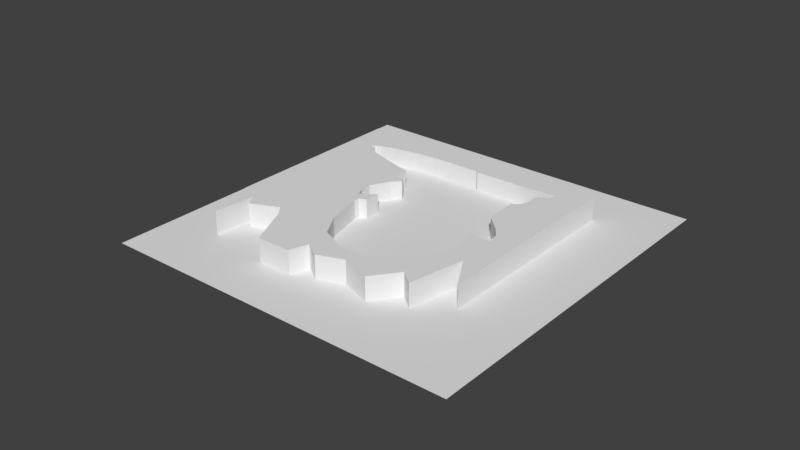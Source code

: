 # Source: dino.blend  (saved by Blender 2.79.0; exported with 4.5.12 LTS)
import bpy
from mathutils import Matrix  # noqa: F401  (used for matrix-valued properties, if any)

bpy.ops.wm.read_factory_settings(use_empty=True)
scene = bpy.context.scene
scene.name = 'Scene'

# ---- collections
col_collection_1 = bpy.data.collections.new('Collection 1'); scene.collection.children.link(col_collection_1)
col_collection_1.hide_render = True
col_collection_1.hide_viewport = True
col_collection_11 = bpy.data.collections.new('Collection 11'); scene.collection.children.link(col_collection_11)

# ---- world
world_world = bpy.data.worlds.new('World'); scene.world = world_world
world_world.color = (0.05088, 0.05088, 0.05088)
world_world.use_sun_shadow = False
world_world.sun_shadow_jitter_overblur = 0.0
world_world.cycles.sampling_method = 'MANUAL'

# ---- meshes
me_cube_000 = bpy.data.meshes.new('Cube.000')
me_cube_000.from_pydata([(-8.655, -8.655, 4.98), (-8.655, -8.655, -6.044), (-8.655, 8.655, -6.044), (-8.655, 8.655, 4.98), (8.655, 8.655, 4.98), (8.655, -8.655, 4.98), (8.655, -8.655, -6.044), (-4.573, 3.581, -5.913), (-4.228, 3.788, -5.913), (-3.606, 3.959, -5.913), (-2.475, 4.177, -5.913), (-1.666, 4.263, -5.913), (-0.8794, 4.292, -5.913), (0.5842, 4.297, -5.913), (0.6758, 4.233, -5.913), (3.247, 4.293, -5.913), (4.423, 4.379, -5.913), (4.463, 4.333, -5.913), (4.251, 4.041, -5.913), (3.895, 3.857, -5.913), (3.884, 3.777, -5.913), (3.878, 3.266, -5.913), (3.769, 2.944, -5.913), (3.597, 2.732, -5.913), (3.436, 2.675, -5.913), (3.527, 1.212, -5.913), (4.246, 0.5176, -5.913), (4.552, 0.08783, -5.913), (4.634, -0.4081, -5.913), (4.271, -0.4577, -5.913), (3.874, -0.3337, -5.913), (3.692, -0.2262, -5.913), (3.948, -1.193, -5.913), (3.94, -1.863, -5.913), (3.824, -2.268, -5.913), (3.502, -2.821, -5.913), (8.655, 8.655, -6.044), (3.163, -3.193, -5.913), (2.576, -3.681, -5.913), (2.345, -3.805, -5.913), (2.081, -4.185, -5.913), (0.7582, -4.243, -5.913), (-0.4402, -3.714, -5.913), (-1.052, -2.681, -5.913), (-1.275, -1.813, -5.913), (-1.473, -1.028, -5.913), (-1.445, -0.7926, -5.913), (-1.14, -0.6836, -5.913), (-1.146, -0.0005598, -5.913), (-1.485, -0.322, -5.913), (-1.755, -0.4425, -5.913), (-1.938, -0.05795, -5.913), (-1.944, 0.4127, -5.913), (-1.519, 1.205, -5.913), (-1.186, 1.561, -5.913), (-1.261, 1.739, -5.913), (-1.559, 1.773, -5.913), (-1.691, 1.928, -5.913), (-1.732, 2.473, -5.913), (-2.581, 2.691, -5.913), (-3.069, 2.829, -5.913), (-4.079, 3.156, -5.913), (-4.263, 3.288, -5.913), (-4.349, 3.495, -5.913), (-1.755, -0.4425, 0.5198), (-1.938, -0.05795, 0.5198), (-1.944, 0.4127, 0.5198), (-0.8794, 4.292, 0.5198), (-1.666, 4.263, 0.5198), (-2.475, 4.177, 0.5198), (-3.606, 3.959, 0.5198), (-4.228, 3.788, 0.5198), (-4.573, 3.581, 0.5198), (-4.349, 3.495, 0.5198), (-4.263, 3.288, 0.5198), (-4.079, 3.156, 0.5198), (-3.069, 2.829, 0.5198), (-2.581, 2.691, 0.5198), (-1.732, 2.473, 0.5198), (-1.691, 1.928, 0.5198), (-1.559, 1.773, 0.5198), (-1.261, 1.739, 0.5198), (-1.186, 1.561, 0.5198), (-1.519, 1.205, 0.5198), (-1.485, -0.322, 0.5198), (-1.146, -0.0005598, 0.5198), (-1.14, -0.6836, 0.5198), (-1.445, -0.7926, 0.5198), (-1.473, -1.028, 0.5198), (-1.275, -1.813, 0.5198), (-1.052, -2.681, 0.5198), (-0.4402, -3.714, 0.5198), (0.7582, -4.243, 0.5198), (2.081, -4.185, 0.5198), (2.345, -3.805, 0.5198), (2.576, -3.681, 0.5198), (3.163, -3.193, 0.5198), (3.502, -2.821, 0.5198), (3.824, -2.268, 0.5198), (3.94, -1.863, 0.5198), (3.948, -1.193, 0.5198), (3.692, -0.2262, 0.5198), (3.874, -0.3337, 0.5198), (4.271, -0.4577, 0.5198), (4.634, -0.4081, 0.5198), (4.552, 0.08783, 0.5198), (4.246, 0.5176, 0.5198), (3.527, 1.212, 0.5198), (3.436, 2.675, 0.5198), (3.597, 2.732, 0.5198), (3.769, 2.944, 0.5198), (3.878, 3.266, 0.5198), (3.884, 3.777, 0.5198), (3.895, 3.857, 0.5198), (4.251, 4.041, 0.5198), (4.463, 4.333, 0.5198), (4.423, 4.379, 0.5198), (3.247, 4.293, 0.5198), (0.6758, 4.233, 0.5198), (0.5842, 4.297, 0.5198), (3.692, -0.2262, -5.913), (3.692, -0.2262, -5.913), (3.692, -0.2262, 0.5198), (3.692, -0.2262, -5.913)], [], [(0, 3, 2, 1), (3, 0, 5, 4), (5, 0, 1, 6), (2, 36, 6, 35, 34, 33, 32, 31, 30, 29, 28, 27, 26, 25, 24, 23, 22, 21, 20, 19, 18, 17, 16, 15, 14, 13, 12, 11, 10, 9, 8, 7), (1, 2, 7, 63, 62, 61, 60, 59, 58, 57, 56, 55, 54, 53, 52, 51, 50, 49, 48, 47, 46, 45, 44, 43, 42, 41, 40, 39, 38, 37, 35, 6), (3, 4, 36, 2), (4, 5, 6, 36), (51, 65, 64, 50), (52, 66, 65, 51), (67, 119, 118, 117, 116, 115, 114, 113, 112, 111, 110, 109, 108, 107, 106, 105, 104, 103, 102, 101, 100, 99, 98, 97, 96, 95, 94, 93, 92, 91, 90, 89, 88, 87, 86, 85, 84, 64, 65, 66, 83, 82, 81, 80, 79, 78, 77, 76, 75, 74, 73, 72, 71, 70, 69, 68), (50, 64, 84, 49), (53, 83, 66, 52), (12, 67, 68, 11), (13, 119, 67, 12), (14, 118, 119, 13), (15, 117, 118, 14), (16, 116, 117, 15), (17, 115, 116, 16), (18, 114, 115, 17), (19, 113, 114, 18), (20, 112, 113, 19), (21, 111, 112, 20), (22, 110, 111, 21), (23, 109, 110, 22), (24, 108, 109, 23), (25, 107, 108, 24), (26, 106, 107, 25), (27, 105, 106, 26), (28, 104, 105, 27), (29, 103, 104, 28), (30, 102, 103, 29), (31, 101, 102, 30), (32, 100, 101, 31), (33, 99, 100, 32), (34, 98, 99, 33), (35, 97, 98, 34), (37, 96, 97, 35), (38, 95, 96, 37), (39, 94, 95, 38), (40, 93, 94, 39), (41, 92, 93, 40), (42, 91, 92, 41), (43, 90, 91, 42), (44, 89, 90, 43), (45, 88, 89, 44), (46, 87, 88, 45), (47, 86, 87, 46), (48, 85, 86, 47), (49, 84, 85, 48), (54, 82, 83, 53), (55, 81, 82, 54), (56, 80, 81, 55), (57, 79, 80, 56), (58, 78, 79, 57), (59, 77, 78, 58), (60, 76, 77, 59), (61, 75, 76, 60), (62, 74, 75, 61), (63, 73, 74, 62), (7, 72, 73, 63), (8, 71, 72, 7), (9, 70, 71, 8), (10, 69, 70, 9), (11, 68, 69, 10), (120, 121, 122), (121, 123, 101, 122)])
me_cube_000.use_remesh_preserve_volume = False
me_cube_000.use_remesh_preserve_attributes = False
me_cube_000.use_mirror_vertex_groups = False
me_cube_000.update()
me_cube_001 = bpy.data.meshes.new('Cube.001')
me_cube_001.from_pydata([(-8.692, -8.692, -5.63), (-8.692, -8.692, 5.63), (-8.692, 8.692, -5.63), (-8.692, 8.692, 5.63), (8.692, -8.692, -5.63), (8.692, -8.692, 5.63), (8.692, 8.692, -5.63), (8.692, 8.692, 5.63)], [], [(0, 1, 3, 2), (2, 3, 7, 6), (6, 7, 5, 4), (4, 5, 1, 0), (2, 6, 4, 0), (7, 3, 1, 5)])
me_cube_001.use_remesh_preserve_volume = False
me_cube_001.use_remesh_preserve_attributes = False
me_cube_001.use_mirror_vertex_groups = False
me_cube_001.update()
me_cube_005 = bpy.data.meshes.new('Cube.005')
me_cube_005.from_pydata([(-4.573, 3.581, 0.7486), (-4.228, 3.788, 0.7486), (-3.606, 3.959, 0.7486), (-2.475, 4.177, 0.7486), (-1.666, 4.263, 0.7486), (-0.8794, 4.292, 0.7486), (0.5842, 4.297, 0.7486), (0.6758, 4.233, 0.7486), (3.247, 4.293, 0.7486), (4.423, 4.379, 0.7486), (4.463, 4.333, 0.7486), (4.251, 4.041, 0.7486), (3.895, 3.857, 0.7486), (3.884, 3.777, 0.7486), (3.878, 3.266, 0.7486), (3.769, 2.944, 0.7486), (3.597, 2.732, 0.7486), (3.436, 2.675, 0.7486), (3.527, 1.212, 0.7486), (4.246, 0.5176, 0.7486), (4.552, 0.08783, 0.7486), (4.634, -0.4081, 0.7486), (4.271, -0.4577, 0.7486), (3.874, -0.3337, 0.7486), (3.692, -0.2262, 0.7486), (3.948, -1.193, 0.7486), (3.94, -1.863, 0.7486), (3.824, -2.268, 0.7486), (3.502, -2.821, 0.7486), (3.163, -3.193, 0.7486), (2.576, -3.681, 0.7486), (2.345, -3.805, 0.7486), (2.081, -4.185, 0.7486), (0.7582, -4.243, 0.7486), (-0.4402, -3.714, 0.7486), (-1.052, -2.681, 0.7486), (-1.275, -1.813, 0.7486), (-1.473, -1.028, 0.7486), (-1.445, -0.7926, 0.7486), (-1.14, -0.6836, 0.7486), (-1.146, -0.0005598, 0.7486), (-1.485, -0.322, 0.7486), (-1.755, -0.4425, 0.7486), (-1.938, -0.05795, 0.7486), (-1.944, 0.4127, 0.7486), (-1.519, 1.205, 0.7486), (-1.186, 1.561, 0.7486), (-1.261, 1.739, 0.7486), (-1.559, 1.773, 0.7486), (-1.691, 1.928, 0.7486), (-1.732, 2.473, 0.7486), (-2.581, 2.691, 0.7486), (-3.069, 2.829, 0.7486), (-4.079, 3.156, 0.7486), (-4.263, 3.288, 0.7486), (-4.349, 3.495, 0.7486), (-1.755, -0.4425, -0.06579), (-1.938, -0.05795, -0.06579), (-1.944, 0.4127, -0.06579), (-0.8794, 4.292, -0.06579), (-1.666, 4.263, -0.06579), (-2.475, 4.177, -0.06579), (-3.606, 3.959, -0.06579), (-4.228, 3.788, -0.06579), (-4.573, 3.581, -0.06579), (-4.349, 3.495, -0.06579), (-4.263, 3.288, -0.06579), (-4.079, 3.156, -0.06579), (-3.069, 2.829, -0.06579), (-2.581, 2.691, -0.06579), (-1.732, 2.473, -0.06579), (-1.691, 1.928, -0.06579), (-1.559, 1.773, -0.06579), (-1.261, 1.739, -0.06579), (-1.186, 1.561, -0.06579), (-1.519, 1.205, -0.06579), (-1.485, -0.322, -0.06579), (-1.146, -0.0005598, -0.06579), (-1.14, -0.6836, -0.06579), (-1.445, -0.7926, -0.06579), (-1.473, -1.028, -0.06579), (-1.275, -1.813, -0.06579), (-1.052, -2.681, -0.06579), (-0.4402, -3.714, -0.06579), (0.7582, -4.243, -0.06579), (2.081, -4.185, -0.06579), (2.345, -3.805, -0.06579), (2.576, -3.681, -0.06579), (3.163, -3.193, -0.06579), (3.502, -2.821, -0.06579), (3.824, -2.268, -0.06579), (3.94, -1.863, -0.06579), (3.948, -1.193, -0.06579), (3.692, -0.2262, -0.06579), (3.874, -0.3337, -0.06579), (4.271, -0.4577, -0.06579), (4.634, -0.4081, -0.06579), (4.552, 0.08783, -0.06579), (4.246, 0.5176, -0.06579), (3.527, 1.212, -0.06579), (3.436, 2.675, -0.06579), (3.597, 2.732, -0.06579), (3.769, 2.944, -0.06579), (3.878, 3.266, -0.06579), (3.884, 3.777, -0.06579), (3.895, 3.857, -0.06579), (4.251, 4.041, -0.06579), (4.463, 4.333, -0.06579), (4.423, 4.379, -0.06579), (3.247, 4.293, -0.06579), (0.6758, 4.233, -0.06579), (0.5842, 4.297, -0.06579), (3.692, -0.2262, 0.7486), (3.692, -0.2262, 0.7486), (3.692, -0.2262, -0.06579), (3.692, -0.2262, 0.7486), (-4.488, -3.884, 0.7486), (-4.488, -3.884, -0.7486), (-2.067, -5.645, -0.7486), (-2.067, -5.645, 0.7486), (-2.218, -5.34, 0.7486), (-2.218, -5.34, -0.7486), (4.42, -4.03, 0.7486), (4.297, -4.674, 0.7486), (4.297, -4.674, -0.7486), (4.766, -2.206, 0.7486), (4.766, -2.206, -0.7486), (-4.809, -3.316, 0.7486), (-4.809, -3.316, -0.7486), (-2.909, -3.835, 0.7486), (-2.909, -3.835, -0.7486), (-3.279, -3.341, 0.7486), (-3.279, -3.341, -0.7486), (-4.957, -5.192, 0.7486), (-4.957, -5.192, -0.7486), (-5.645, -3.019, -0.7486), (3.68, -4.18, 0.7486), (3.68, -4.18, -0.7486), (2.841, -5.291, 0.7486), (2.841, -5.291, -0.7486), (1.533, -4.847, 0.7486), (1.533, -4.847, -0.7486), (-0.5596, -5.645, -0.7486), (-0.5596, -5.645, 0.7486), (-0.2929, -4.822, 0.7486), (-0.2929, -4.822, -0.7486), (5.645, -3.649, 0.7486), (5.645, -3.649, -0.7486), (0.3981, -5.266, 0.7486), (0.3981, -5.266, -0.7486), (-5.303, -3.489, 0.7486), (-5.645, -3.019, 0.7486), (-5.303, -3.489, -0.7486), (4.322, 5.074, 0.7486), (4.322, 5.074, -0.7486), (-0.6137, 5.198, 0.7486), (-0.6137, 5.198, -0.7486), (-2.267, 5.198, 0.7486), (-2.267, 5.198, -0.7486), (-4.735, 5.296, 0.7486), (-4.735, 5.296, -0.7486), (3.705, 5.321, 0.7486), (3.705, 5.321, -0.7486), (0.5462, 5.099, 0.7486), (0.5462, 5.099, -0.7486), (-3.131, 5.148, 0.7486), (-3.131, 5.148, -0.7486), (5.645, 5.298, -0.7486), (5.645, 5.298, 0.7486), (-5.645, 5.267, -0.7486), (-5.645, 5.267, 0.7486), (-5.452, 5.273, 0.7486)], [], [(43, 42, 56, 57), (44, 43, 57, 58), (59, 60, 61, 62, 63, 64, 65, 66, 67, 68, 69, 70, 71, 72, 73, 74, 75, 58, 57, 56, 76, 77, 78, 79, 80, 81, 82, 83, 84, 85, 86, 87, 88, 89, 90, 91, 92, 93, 94, 95, 96, 97, 98, 99, 100, 101, 102, 103, 104, 105, 106, 107, 108, 109, 110, 111), (42, 41, 76, 56), (45, 44, 58, 75), (5, 4, 60, 59), (6, 5, 59, 111), (7, 6, 111, 110), (8, 7, 110, 109), (9, 8, 109, 108), (10, 9, 108, 107), (11, 10, 107, 106), (12, 11, 106, 105), (13, 12, 105, 104), (14, 13, 104, 103), (15, 14, 103, 102), (16, 15, 102, 101), (17, 16, 101, 100), (18, 17, 100, 99), (19, 18, 99, 98), (20, 19, 98, 97), (21, 20, 97, 96), (22, 21, 96, 95), (23, 22, 95, 94), (24, 23, 94, 93), (25, 24, 93, 92), (26, 25, 92, 91), (27, 26, 91, 90), (28, 27, 90, 89), (29, 28, 89, 88), (30, 29, 88, 87), (31, 30, 87, 86), (32, 31, 86, 85), (33, 32, 85, 84), (34, 33, 84, 83), (35, 34, 83, 82), (36, 35, 82, 81), (37, 36, 81, 80), (38, 37, 80, 79), (39, 38, 79, 78), (40, 39, 78, 77), (41, 40, 77, 76), (46, 45, 75, 74), (47, 46, 74, 73), (48, 47, 73, 72), (49, 48, 72, 71), (50, 49, 71, 70), (51, 50, 70, 69), (52, 51, 69, 68), (53, 52, 68, 67), (54, 53, 67, 66), (55, 54, 66, 65), (0, 55, 65, 64), (1, 0, 64, 63), (2, 1, 63, 62), (3, 2, 62, 61), (4, 3, 61, 60), (112, 113, 114), (113, 115, 93, 114), (138, 139, 137, 136), (131, 132, 130, 129), (148, 149, 141, 140), (116, 117, 132, 131), (152, 150, 151, 135), (142, 143, 119, 118), (136, 137, 124, 123), (144, 145, 149, 148), (123, 124, 126, 125, 122), (129, 130, 121, 120), (133, 134, 128, 127), (145, 144, 143, 142), (151, 150, 133, 127, 116, 131, 129, 120, 119, 143, 144, 148, 140, 138, 136, 123, 122, 28, 29, 30, 31, 32, 33, 34, 35, 36, 37, 38, 39, 40, 41, 42, 43, 44, 45, 46, 47, 48, 49, 50, 51, 52, 53, 54, 55, 0, 171, 170), (120, 121, 118, 119), (150, 152, 134, 133), (135, 151, 170, 169), (125, 126, 147, 146), (127, 128, 117, 116), (140, 141, 139, 138), (165, 157, 158, 166), (159, 165, 166, 160), (161, 153, 154, 162), (160, 169, 170, 171, 159), (157, 155, 156, 158), (167, 168, 146, 147), (169, 160, 166, 158, 156, 164, 162, 154, 167, 147, 126, 124, 137, 139, 141, 149, 145, 142, 118, 121, 130, 132, 117, 128, 134, 152, 135), (153, 168, 167, 154), (155, 163, 164, 156), (168, 153, 161, 163, 155, 157, 165, 159, 171, 0, 1, 2, 3, 4, 5, 6, 7, 8, 9, 10, 11, 12, 13, 14, 15, 16, 17, 18, 19, 20, 21, 22, 23, 24, 25, 26, 27, 28, 122, 125, 146), (163, 161, 162, 164)])
_uv = me_cube_005.uv_layers.new(name='UVMap')
_uv.uv.foreach_set('vector', [0.003628, 0.06645, 0.05706, 0.06645, 0.05706, 0.1199, 0.003628, 0.1199, 0.003628, 0.06645, 0.05706, 0.06645, 0.05706, 0.1199, 0.003628, 0.1199, 0.8451, 0.1216, 0.8481, 0.1214, 0.8511, 0.1209, 0.854, 0.1201, 0.8567, 0.119, 0.8594, 0.1175, 0.8618, 0.1158, 0.864, 0.1138, 0.866, 0.1116, 0.8678, 0.1091, 0.8692, 0.1065, 0.8704, 0.1037, 0.8712, 0.1008, 0.8717, 0.09789, 0.8719, 0.0949, 0.8717, 0.09191, 0.8712, 0.08895, 0.8704, 0.08607, 0.8692, 0.08331, 0.8678, 0.08068, 0.866, 0.07824, 0.864, 0.07601, 0.8618, 0.07401, 0.8594, 0.07228, 0.8567, 0.07083, 0.854, 0.06968, 0.8511, 0.06885, 0.8481, 0.06835, 0.8451, 0.06818, 0.8422, 0.06835, 0.8392, 0.06885, 0.8363, 0.06968, 0.8336, 0.07083, 0.8309, 0.07228, 0.8285, 0.07401, 0.8263, 0.07601, 0.8243, 0.07824, 0.8225, 0.08068, 0.8211, 0.08331, 0.8199, 0.08607, 0.8191, 0.08895, 0.8186, 0.09191, 0.8184, 0.0949, 0.8186, 0.09789, 0.8191, 0.1008, 0.8199, 0.1037, 0.8211, 0.1065, 0.8225, 0.1091, 0.8243, 0.1116, 0.8263, 0.1138, 0.8285, 0.1158, 0.8309, 0.1175, 0.8336, 0.119, 0.8363, 0.1201, 0.8392, 0.1209, 0.8422, 0.1214, 0.003628, 0.06645, 0.05706, 0.06645, 0.05706, 0.1199, 0.003628, 0.1199, 0.003628, 0.06645, 0.05706, 0.06645, 0.05706, 0.1199, 0.003628, 0.1199, 0.003628, 0.06645, 0.05706, 0.06645, 0.05706, 0.1199, 0.003628, 0.1199, 0.003628, 0.06645, 0.05706, 0.06645, 0.05706, 0.1199, 0.003628, 0.1199, 0.003628, 0.06645, 0.05706, 0.06645, 0.05706, 0.1199, 0.003628, 0.1199, 0.003628, 0.06645, 0.05706, 0.06645, 0.05706, 0.1199, 0.003628, 0.1199, 0.003628, 0.06645, 0.05706, 0.06645, 0.05706, 0.1199, 0.003628, 0.1199, 0.003628, 0.06645, 0.05706, 0.06645, 0.05706, 0.1199, 0.003628, 0.1199, 0.003628, 0.06645, 0.05706, 0.06645, 0.05706, 0.1199, 0.003628, 0.1199, 0.003628, 0.06645, 0.05706, 0.06645, 0.05706, 0.1199, 0.003628, 0.1199, 0.003628, 0.06645, 0.05706, 0.06645, 0.05706, 0.1199, 0.003628, 0.1199, 0.003628, 0.06645, 0.05706, 0.06645, 0.05706, 0.1199, 0.003628, 0.1199, 0.003628, 0.06645, 0.05706, 0.06645, 0.05706, 0.1199, 0.003628, 0.1199, 0.003628, 0.06645, 0.05706, 0.06645, 0.05706, 0.1199, 0.003628, 0.1199, 0.003628, 0.06645, 0.05706, 0.06645, 0.05706, 0.1199, 0.003628, 0.1199, 0.003628, 0.06645, 0.05706, 0.06645, 0.05706, 0.1199, 0.003628, 0.1199, 0.003628, 0.06645, 0.05706, 0.06645, 0.05706, 0.1199, 0.003628, 0.1199, 0.003628, 0.06645, 0.05706, 0.06645, 0.05706, 0.1199, 0.003628, 0.1199, 0.003628, 0.06645, 0.05706, 0.06645, 0.05706, 0.1199, 0.003628, 0.1199, 0.003628, 0.06645, 0.05706, 0.06645, 0.05706, 0.1199, 0.003628, 0.1199, 0.003628, 0.06645, 0.05706, 0.06645, 0.05706, 0.1199, 0.003628, 0.1199, 0.003628, 0.06645, 0.05706, 0.06645, 0.05706, 0.1199, 0.003628, 0.1199, 0.003628, 0.06645, 0.05706, 0.06645, 0.05706, 0.1199, 0.003628, 0.1199, 0.003628, 0.06645, 0.05706, 0.06645, 0.05706, 0.1199, 0.003628, 0.1199, 0.003628, 0.06645, 0.05706, 0.06645, 0.05706, 0.1199, 0.003628, 0.1199, 0.003628, 0.06645, 0.05706, 0.06645, 0.05706, 0.1199, 0.003628, 0.1199, 0.003628, 0.06645, 0.05706, 0.06645, 0.05706, 0.1199, 0.003628, 0.1199, 0.003628, 0.06645, 0.05706, 0.06645, 0.05706, 0.1199, 0.003628, 0.1199, 0.003628, 0.06645, 0.05706, 0.06645, 0.05706, 0.1199, 0.003628, 0.1199, 0.003628, 0.06645, 0.05706, 0.06645, 0.05706, 0.1199, 0.003628, 0.1199, 0.003628, 0.06645, 0.05706, 0.06645, 0.05706, 0.1199, 0.003628, 0.1199, 0.003628, 0.06645, 0.05706, 0.06645, 0.05706, 0.1199, 0.003628, 0.1199, 0.003628, 0.06645, 0.05706, 0.06645, 0.05706, 0.1199, 0.003628, 0.1199, 0.003628, 0.06645, 0.05706, 0.06645, 0.05706, 0.1199, 0.003628, 0.1199, 0.003628, 0.06645, 0.05706, 0.06645, 0.05706, 0.1199, 0.003628, 0.1199, 0.003628, 0.06645, 0.05706, 0.06645, 0.05706, 0.1199, 0.003628, 0.1199, 0.003628, 0.06645, 0.05706, 0.06645, 0.05706, 0.1199, 0.003628, 0.1199, 0.003628, 0.06645, 0.05706, 0.06645, 0.05706, 0.1199, 0.003628, 0.1199, 0.003628, 0.06645, 0.05706, 0.06645, 0.05706, 0.1199, 0.003628, 0.1199, 0.003628, 0.06645, 0.05706, 0.06645, 0.05706, 0.1199, 0.003628, 0.1199, 0.003628, 0.06645, 0.05706, 0.06645, 0.05706, 0.1199, 0.003628, 0.1199, 0.003628, 0.06645, 0.05706, 0.06645, 0.05706, 0.1199, 0.003628, 0.1199, 0.003628, 0.06645, 0.05706, 0.06645, 0.05706, 0.1199, 0.003628, 0.1199, 0.003628, 0.06645, 0.05706, 0.06645, 0.05706, 0.1199, 0.003628, 0.1199, 0.003628, 0.06645, 0.05706, 0.06645, 0.05706, 0.1199, 0.003628, 0.1199, 0.003628, 0.06645, 0.05706, 0.06645, 0.05706, 0.1199, 0.003628, 0.1199, 0.003628, 0.06645, 0.05706, 0.06645, 0.05706, 0.1199, 0.003628, 0.1199, 0.003628, 0.06645, 0.05706, 0.06645, 0.05706, 0.1199, 0.003628, 0.1199, 0.003628, 0.06645, 0.05706, 0.06645, 0.05706, 0.1199, 0.003628, 0.1199, 0.003628, 0.06645, 0.05706, 0.06645, 0.05706, 0.1199, 0.003628, 0.1199, 0.003628, 0.06645, 0.05706, 0.06645, 0.05706, 0.1199, 0.003628, 0.1199, 0.003628, 0.06645, 0.05706, 0.06645, 0.05706, 0.1199, 0.003628, 0.1199, 0.003628, 0.06645, 0.05706, 0.06645, 0.05706, 0.1199, 0.003628, 0.1199, 0.003628, 0.06645, 0.05706, 0.06645, 0.05706, 0.1199, 0.003628, 0.1199, 0.006427, 0.1199, 0.005494, 0.1199, 0.004562, 0.06645, 0.005494, 0.1199, 0.004562, 0.1199, 0.00363, 0.06646, 0.004562, 0.06645, 0.003628, 0.06645, 0.05706, 0.06645, 0.05706, 0.1199, 0.003628, 0.1199, 0.003628, 0.06645, 0.05706, 0.06645, 0.05706, 0.1199, 0.003628, 0.1199, 0.003628, 0.06645, 0.05706, 0.06645, 0.05706, 0.1199, 0.003628, 0.1199, 0.003628, 0.06645, 0.05706, 0.06645, 0.05706, 0.1199, 0.003628, 0.1199, 0.003628, 0.06645, 0.05706, 0.06645, 0.05706, 0.1199, 0.003628, 0.1199, 0.003628, 0.06645, 0.05706, 0.06645, 0.05706, 0.1199, 0.003628, 0.1199, 0.003628, 0.06645, 0.05706, 0.06645, 0.05706, 0.1199, 0.003628, 0.1199, 0.003628, 0.06645, 0.05706, 0.06645, 0.05706, 0.1199, 0.003628, 0.1199, 0.03034, 0.1199, 0.05575, 0.1014, 0.04604, 0.07155, 0.01464, 0.07155, 0.004936, 0.1014, 0.003628, 0.06645, 0.05706, 0.06645, 0.05706, 0.1199, 0.003628, 0.1199, 0.003628, 0.06645, 0.05706, 0.06645, 0.05706, 0.1199, 0.003628, 0.1199, 0.003628, 0.06645, 0.05706, 0.06645, 0.05706, 0.1199, 0.003628, 0.1199, 0.03034, 0.1199, 0.03383, 0.1197, 0.03726, 0.119, 0.04056, 0.1178, 0.0437, 0.1163, 0.0466, 0.1144, 0.04923, 0.1121, 0.05154, 0.1094, 0.05348, 0.1065, 0.05502, 0.1034, 0.05615, 0.1001, 0.05683, 0.09665, 0.05706, 0.09317, 0.05683, 0.08968, 0.05615, 0.08625, 0.05502, 0.08294, 0.05348, 0.07981, 0.05154, 0.0769, 0.04923, 0.07428, 0.0466, 0.07197, 0.0437, 0.07003, 0.04056, 0.06849, 0.03726, 0.06736, 0.03383, 0.06668, 0.03034, 0.06645, 0.02686, 0.06668, 0.02343, 0.06736, 0.02012, 0.06849, 0.01699, 0.07003, 0.01408, 0.07197, 0.01145, 0.07428, 0.009149, 0.0769, 0.007207, 0.07981, 0.005662, 0.08294, 0.004539, 0.08625, 0.003857, 0.08968, 0.003628, 0.09317, 0.003857, 0.09665, 0.004539, 0.1001, 0.005662, 0.1034, 0.007207, 0.1065, 0.009149, 0.1094, 0.01145, 0.1121, 0.01408, 0.1144, 0.01699, 0.1163, 0.02012, 0.1178, 0.02343, 0.119, 0.02686, 0.1197, 0.003628, 0.06645, 0.05706, 0.06645, 0.05706, 0.1199, 0.003628, 0.1199, 0.003628, 0.06645, 0.05706, 0.06645, 0.05706, 0.1199, 0.003628, 0.1199, 0.003628, 0.06645, 0.05706, 0.06645, 0.05706, 0.1199, 0.003628, 0.1199, 0.003628, 0.06645, 0.05706, 0.06645, 0.05706, 0.1199, 0.003628, 0.1199, 0.003628, 0.06645, 0.05706, 0.06645, 0.05706, 0.1199, 0.003628, 0.1199, 0.003628, 0.06645, 0.05706, 0.06645, 0.05706, 0.1199, 0.003628, 0.1199, 0.003628, 0.06645, 0.05706, 0.06645, 0.05706, 0.1199, 0.003628, 0.1199, 0.003628, 0.06645, 0.05706, 0.06645, 0.05706, 0.1199, 0.003628, 0.1199, 0.003628, 0.06645, 0.05706, 0.06645, 0.05706, 0.1199, 0.003628, 0.1199, 0.03034, 0.1199, 0.05575, 0.1014, 0.04604, 0.07155, 0.01464, 0.07155, 0.004936, 0.1014, 0.003628, 0.06645, 0.05706, 0.06645, 0.05706, 0.1199, 0.003628, 0.1199, 0.003628, 0.06645, 0.05706, 0.06645, 0.05706, 0.1199, 0.003628, 0.1199, 0.03034, 0.1199, 0.0365, 0.1192, 0.04233, 0.117, 0.04751, 0.1136, 0.05177, 0.1091, 0.05487, 0.1037, 0.05665, 0.0978, 0.05701, 0.09161, 0.05593, 0.0855, 0.05348, 0.07981, 0.04977, 0.07483, 0.04502, 0.07085, 0.03948, 0.06806, 0.03344, 0.06663, 0.02724, 0.06663, 0.02121, 0.06806, 0.01566, 0.07085, 0.01091, 0.07483, 0.007207, 0.07981, 0.004751, 0.0855, 0.003674, 0.09161, 0.004034, 0.0978, 0.005813, 0.1037, 0.008914, 0.1091, 0.01317, 0.1136, 0.01835, 0.117, 0.02418, 0.1192, 0.003628, 0.06645, 0.05706, 0.06645, 0.05706, 0.1199, 0.003628, 0.1199, 0.003628, 0.06645, 0.05706, 0.06645, 0.05706, 0.1199, 0.003628, 0.1199, 0.03034, 0.1199, 0.03442, 0.1196, 0.0384, 0.1186, 0.0422, 0.1171, 0.04571, 0.115, 0.04887, 0.1124, 0.05159, 0.1094, 0.05381, 0.1059, 0.05548, 0.1022, 0.05657, 0.09825, 0.05704, 0.09419, 0.05688, 0.0901, 0.0561, 0.08609, 0.05472, 0.08224, 0.05276, 0.07864, 0.05029, 0.07539, 0.04734, 0.07256, 0.04399, 0.0702, 0.04033, 0.06839, 0.03643, 0.06715, 0.03239, 0.06653, 0.0283, 0.06653, 0.02426, 0.06715, 0.02036, 0.06839, 0.01669, 0.0702, 0.01335, 0.07256, 0.0104, 0.07539, 0.00792, 0.07864, 0.005966, 0.08224, 0.004583, 0.08609, 0.003805, 0.0901, 0.003648, 0.09419, 0.004117, 0.09825, 0.005201, 0.1022, 0.006874, 0.1059, 0.009097, 0.1094, 0.01182, 0.1124, 0.01497, 0.115, 0.01849, 0.1171, 0.02228, 0.1186, 0.02626, 0.1196, 0.003628, 0.06645, 0.05706, 0.06645, 0.05706, 0.1199, 0.003628, 0.1199])
me_cube_005.use_remesh_preserve_volume = False
me_cube_005.use_remesh_preserve_attributes = False
me_cube_005.use_mirror_vertex_groups = False
me_cube_005.update()
me_plane = bpy.data.meshes.new('Plane')
me_plane.from_pydata([(-1.0, -1.0, 0.0), (1.0, -1.0, 0.0), (-1.0, 1.0, 0.0), (1.0, 1.0, 0.0), (-0.4771, 0.6689, -3.725e-09), (-0.6802, 0.6876, 0.0), (-0.7953, 0.6839, 0.0), (-0.7953, -0.365, 0.0), (-0.3678, 0.6751, -3.725e-09), (-0.6489, -0.4745, -7.451e-09), (-0.6895, -0.4027, -3.725e-09), (-0.7083, -0.6401, -1.118e-08), (-0.752, -0.4246, -3.725e-09), (-0.4958, -0.4058, -3.725e-09), (-0.449, -0.4683, -1.118e-08), (-0.3615, -0.6589, -1.118e-08), (-0.3424, -0.6974, 0.0), (-0.1584, 0.6751, -3.725e-09), (-0.01161, 0.6626, -3.725e-09), (-0.1178, -0.5933, -1.118e-08), (-0.03035, -0.6495, -1.118e-08), (0.2789, -0.6526, -1.118e-08), (0.1134, -0.5964, -1.118e-08), (-0.1516, -0.6974, 0.0), (0.3883, 0.6907, -3.725e-09), (0.3852, -0.512, -1.118e-08), (0.4664, 0.6595, -1.118e-08), (0.4633, -0.5745, -1.118e-08), (0.6338, 0.6878, 0.0), (0.5226, -0.2621, -3.725e-09), (0.6338, -0.4448, -1.49e-08)], [], [(0, 1, 3, 28, 30, 29, 27, 25, 21, 22, 20, 19, 23, 16, 15, 14, 13, 9, 10, 11, 12, 7, 6, 2), (2, 6, 5, 4, 8, 17, 18, 24, 26, 28, 3)])
_uv = me_plane.uv_layers.new(name='UVMap')
_uv.uv.foreach_set('vector', [0.0, 0.0, 0.0, 0.0, 0.0, 0.0, 0.0, 0.0, 0.0, 0.0, 0.0, 0.0, 0.0, 0.0, 0.0, 0.0, 0.0, 0.0, 0.0, 0.0, 0.0, 0.0, 0.0, 0.0, 0.0, 0.0, 0.0, 0.0, 0.0, 0.0, 0.0, 0.0, 0.0, 0.0, 0.0, 0.0, 0.0, 0.0, 0.0, 0.0, 0.0, 0.0, 0.0, 0.0, 0.0, 0.0, 0.0, 0.0, 0.0, 0.0, 0.0, 0.0, 0.0, 0.0, 0.0, 0.0, 0.0, 0.0, 0.0, 0.0, 0.0, 0.0, 0.0, 0.0, 0.0, 0.0, 0.0, 0.0, 0.0, 0.0])
me_plane.use_remesh_preserve_volume = False
me_plane.use_remesh_preserve_attributes = False
me_plane.use_mirror_vertex_groups = False
me_plane.update()

# ---- objects
ob_block343 = bpy.data.objects.new('block343', me_cube_000)
ob_block_001 = bpy.data.objects.new('block.001', me_cube_001)
ob_visual_001 = bpy.data.objects.new('visual.001', me_cube_005)
ob_invisify = bpy.data.objects.new('invisify', me_plane)

# ---- transforms, parenting, visibility, modifiers, constraints
ob_block343.location = (-0.007547, 0.0, 5.608)
ob_block343.lineart.crease_threshold = 0.0
ob_block_001.location = (-0.01283, 0.1746, -5.63)
ob_block_001.lineart.crease_threshold = 0.0
ob_visual_001.location = (-0.007547, 0.0, 0.05858)
ob_visual_001.lineart.crease_threshold = 0.0
ob_invisify.location = (0.6303, -0.1354, -0.2111)
ob_invisify.scale = (7.9, 7.9, 7.9)
ob_invisify.lineart.crease_threshold = 0.0

# ---- collection membership
col_collection_1.objects.link(ob_block343)
col_collection_1.objects.link(ob_block_001)
col_collection_11.objects.link(ob_visual_001)
col_collection_11.objects.link(ob_invisify)

# ---- scene / render settings (as saved in the file)
scene.frame_start = 1; scene.frame_end = 250; scene.frame_set(1)
scene.render.engine = 'CYCLES'
scene.render.resolution_percentage = 50
scene.render.dither_intensity = 0.0
scene.cycles.use_denoising = False
scene.cycles.samples = 128
scene.cycles.sampling_pattern = 'TABULATED_SOBOL'
scene.cycles.use_adaptive_sampling = False
scene.cycles.use_light_tree = False
scene.cycles.blur_glossy = 0.0
scene.cycles.sample_clamp_indirect = 0.0
scene.view_settings.view_transform = 'Standard'
bpy.context.view_layer.update()

# ---- added for rendering (the .blend has no active camera and no usable light): camera, sun
cam_auto = bpy.data.cameras.new('AutoCamera')
cam_auto.lens = 50.0
cam_auto.sensor_width = 36.0
cam_auto.clip_end = 1000.0
ob_auto_camera = bpy.data.objects.new('AutoCamera', cam_auto)
scene.collection.objects.link(ob_auto_camera)
ob_auto_camera.location = (25.1812, -30.2174, 19.9382)
ob_auto_camera.rotation_euler = (1.09748, -7.21219e-08, 0.694738)
scene.camera = ob_auto_camera
light_auto_sun = bpy.data.lights.new('AutoSun', 'SUN')
light_auto_sun.energy = 3.0
light_auto_sun.angle = 0.0523599
ob_auto_sun = bpy.data.objects.new('AutoSun', light_auto_sun)
scene.collection.objects.link(ob_auto_sun)
ob_auto_sun.rotation_euler = (0.872665, 0.174533, 0.523599)
bpy.context.view_layer.update()
